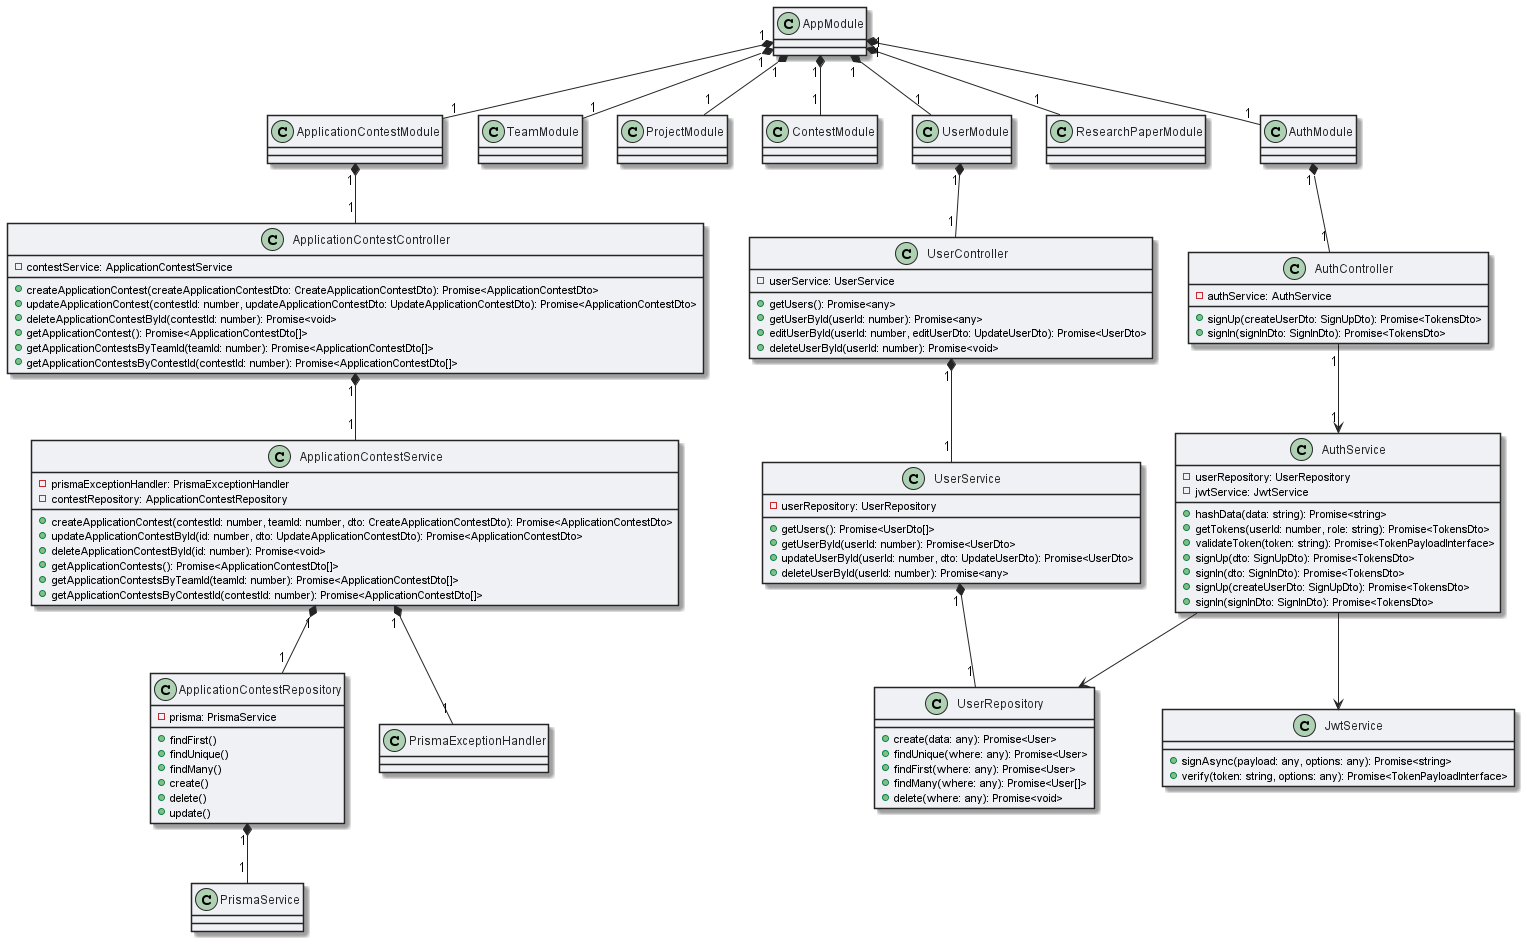

The diagram above was rendered by PlantUML. Its source (embedded in the PNG):
@startuml app_module

skinparam ArrowColor #252525
skinparam ClassBackgroundColor #F0F1F5
skinparam ClassBorderColor #252525
skinparam ClassFontColor #252525

class AppModule{}
class UserModule{}
class TeamModule{}
class ProjectModule{}
class ContestModule{}
class ApplicationContestModule{}
class ResearchPaperModule{}
class AuthModule{}

class AuthService {
  - userRepository: UserRepository
  - jwtService: JwtService

  + hashData(data: string): Promise<string>
  + getTokens(userId: number, role: string): Promise<TokensDto>
  + validateToken(token: string): Promise<TokenPayloadInterface>
  + signUp(dto: SignUpDto): Promise<TokensDto>
  + signIn(dto: SignInDto): Promise<TokensDto>
}

class UserRepository {
  + create(data: any): Promise<User>
  + findUnique(where: any): Promise<User>
  + findFirst(where: any): Promise<User>
  + findMany(where: any): Promise<User[]>
  + delete(where: any): Promise<void>
}

class JwtService {
  + signAsync(payload: any, options: any): Promise<string>
  + verify(token: string, options: any): Promise<TokenPayloadInterface>
}

class AuthController {
  - authService: AuthService
  + signUp(createUserDto: SignUpDto): Promise<TokensDto>
  + signIn(signInDto: SignInDto): Promise<TokensDto>
}

class AuthService {
  + signUp(createUserDto: SignUpDto): Promise<TokensDto>
  + signIn(signInDto: SignInDto): Promise<TokensDto>
}

class UserService {

  - userRepository: UserRepository
  + getUsers(): Promise<UserDto[]>
  + getUserById(userId: number): Promise<UserDto>
  + updateUserById(userId: number, dto: UpdateUserDto): Promise<UserDto>
  + deleteUserById(userId: number): Promise<any>
}

class UserController {

  - userService: UserService
  + getUsers(): Promise<any>
  + getUserById(userId: number): Promise<any>
  + editUserById(userId: number, editUserDto: UpdateUserDto): Promise<UserDto>
  + deleteUserById(userId: number): Promise<void>
}

class ApplicationContestRepository {
  - prisma: PrismaService
  + findFirst()
  + findUnique()
  + findMany()
  + create()
  + delete()
  + update()
}



class ApplicationContestService {
  - prismaExceptionHandler: PrismaExceptionHandler
  - contestRepository: ApplicationContestRepository
  + createApplicationContest(contestId: number, teamId: number, dto: CreateApplicationContestDto): Promise<ApplicationContestDto>
  + updateApplicationContestById(id: number, dto: UpdateApplicationContestDto): Promise<ApplicationContestDto>
  + deleteApplicationContestById(id: number): Promise<void>
  + getApplicationContests(): Promise<ApplicationContestDto[]>
  + getApplicationContestsByTeamId(teamId: number): Promise<ApplicationContestDto[]>
  + getApplicationContestsByContestId(contestId: number): Promise<ApplicationContestDto[]>
}

class ApplicationContestController {

  - contestService: ApplicationContestService
  + createApplicationContest(createApplicationContestDto: CreateApplicationContestDto): Promise<ApplicationContestDto>
  + updateApplicationContest(contestId: number, updateApplicationContestDto: UpdateApplicationContestDto): Promise<ApplicationContestDto>
  + deleteApplicationContestById(contestId: number): Promise<void>
  + getApplicationContest(): Promise<ApplicationContestDto[]>
  + getApplicationContestsByTeamId(teamId: number): Promise<ApplicationContestDto[]>
  + getApplicationContestsByContestId(contestId: number): Promise<ApplicationContestDto[]>
}
ApplicationContestRepository "1" *-- "1" PrismaService
ApplicationContestService "1" *-- "1" ApplicationContestRepository
ApplicationContestService "1" *-- "1" PrismaExceptionHandler
ApplicationContestController "1" *-- "1" ApplicationContestService


UserController "1" *-- "1" UserService
UserService "1" *-- "1" UserRepository

AuthController "1" --> "1" AuthService
AuthService --> UserRepository
AuthService --> JwtService




AppModule "1" *-- "1" UserModule
UserModule "1" *-- "1" UserController
AppModule "1" *-- "1" TeamModule
AppModule "1" *-- "1" ProjectModule
AppModule "1" *-- "1" ContestModule
AppModule "1" *-- "1" ApplicationContestModule
ApplicationContestModule "1" *-- "1" ApplicationContestController
AppModule "1" *-- "1" ResearchPaperModule
AppModule "1" *-- "1" AuthModule
AuthModule "1" *-- "1" AuthController

@enduml